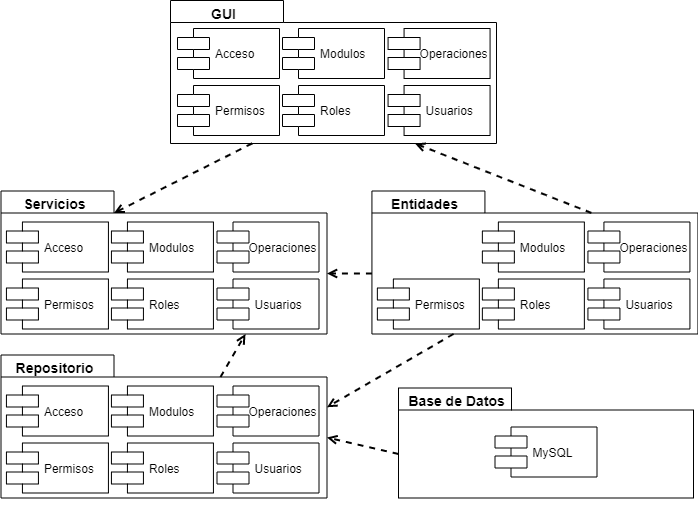

The diagram above was exported from draw.io. Its source (the exported page's mxGraphModel, read from the mxfile embedded in the PNG):
<mxGraphModel dx="1085" dy="1703" grid="0" gridSize="10" guides="1" tooltips="1" connect="1" arrows="1" fold="1" page="1" pageScale="1" pageWidth="700" pageHeight="550" math="0" shadow="0">
  <root>
    <mxCell id="emhIhm-tB8Ulydx_HKPw-0" />
    <mxCell id="emhIhm-tB8Ulydx_HKPw-1" parent="emhIhm-tB8Ulydx_HKPw-0" />
    <mxCell id="BfVvV_JIrb1hF9qvSdPW-43" value="Base de Datos&lt;br&gt;&lt;br&gt;&lt;br&gt;&lt;br&gt;&lt;br&gt;&lt;br&gt;&lt;br&gt;" style="shape=folder;fontStyle=1;spacingTop=10;tabWidth=113;tabHeight=22;tabPosition=left;html=1;fontSize=14;labelPosition=center;verticalLabelPosition=middle;align=center;verticalAlign=middle;fontFamily=Helvetica;spacingLeft=40;spacingRight=220;" vertex="1" parent="emhIhm-tB8Ulydx_HKPw-1">
      <mxGeometry x="400" y="-707.5" width="295" height="110" as="geometry" />
    </mxCell>
    <mxCell id="BfVvV_JIrb1hF9qvSdPW-2" value="GUI&lt;br&gt;&lt;br&gt;&lt;br&gt;&lt;br&gt;&lt;br&gt;&lt;br&gt;&lt;br&gt;&lt;br&gt;&lt;br&gt;" style="shape=folder;fontStyle=1;spacingTop=10;tabWidth=113;tabHeight=22;tabPosition=left;html=1;fontSize=14;labelPosition=center;verticalLabelPosition=middle;align=center;verticalAlign=middle;fontFamily=Helvetica;spacingLeft=0;spacingRight=220;" vertex="1" parent="emhIhm-tB8Ulydx_HKPw-1">
      <mxGeometry x="172" y="-1095" width="326" height="143" as="geometry" />
    </mxCell>
    <mxCell id="BfVvV_JIrb1hF9qvSdPW-3" value="Acceso" style="shape=component;align=left;spacingLeft=36;" vertex="1" parent="emhIhm-tB8Ulydx_HKPw-1">
      <mxGeometry x="179" y="-1067" width="102" height="50" as="geometry" />
    </mxCell>
    <mxCell id="BfVvV_JIrb1hF9qvSdPW-8" value="Modulos" style="shape=component;align=left;spacingLeft=36;" vertex="1" parent="emhIhm-tB8Ulydx_HKPw-1">
      <mxGeometry x="284" y="-1067" width="102" height="50" as="geometry" />
    </mxCell>
    <mxCell id="BfVvV_JIrb1hF9qvSdPW-9" value="Operaciones" style="shape=component;align=left;spacingLeft=30;fontSize=12;" vertex="1" parent="emhIhm-tB8Ulydx_HKPw-1">
      <mxGeometry x="389.57" y="-1067" width="102" height="50" as="geometry" />
    </mxCell>
    <mxCell id="BfVvV_JIrb1hF9qvSdPW-10" value="Permisos" style="shape=component;align=left;spacingLeft=36;" vertex="1" parent="emhIhm-tB8Ulydx_HKPw-1">
      <mxGeometry x="179" y="-1010" width="102" height="50" as="geometry" />
    </mxCell>
    <mxCell id="BfVvV_JIrb1hF9qvSdPW-11" value="Roles" style="shape=component;align=left;spacingLeft=36;" vertex="1" parent="emhIhm-tB8Ulydx_HKPw-1">
      <mxGeometry x="284" y="-1010" width="102" height="50" as="geometry" />
    </mxCell>
    <mxCell id="BfVvV_JIrb1hF9qvSdPW-12" value="Usuarios" style="shape=component;align=left;spacingLeft=36;" vertex="1" parent="emhIhm-tB8Ulydx_HKPw-1">
      <mxGeometry x="389.57" y="-1010" width="102" height="50" as="geometry" />
    </mxCell>
    <mxCell id="BfVvV_JIrb1hF9qvSdPW-15" value="MySQL" style="shape=component;align=left;spacingLeft=36;" vertex="1" parent="emhIhm-tB8Ulydx_HKPw-1">
      <mxGeometry x="496.5" y="-668.5" width="102" height="50" as="geometry" />
    </mxCell>
    <mxCell id="BfVvV_JIrb1hF9qvSdPW-17" value="Servicios&lt;br&gt;&lt;br&gt;&lt;br&gt;&lt;br&gt;&lt;br&gt;&lt;br&gt;&lt;br&gt;&lt;br&gt;&lt;br&gt;" style="shape=folder;fontStyle=1;spacingTop=10;tabWidth=113;tabHeight=22;tabPosition=left;html=1;fontSize=14;labelPosition=center;verticalLabelPosition=middle;align=center;verticalAlign=middle;fontFamily=Helvetica;spacingLeft=0;spacingRight=220;" vertex="1" parent="emhIhm-tB8Ulydx_HKPw-1">
      <mxGeometry x="2.5" y="-904.5" width="326" height="143" as="geometry" />
    </mxCell>
    <mxCell id="BfVvV_JIrb1hF9qvSdPW-18" value="Acceso" style="shape=component;align=left;spacingLeft=36;" vertex="1" parent="emhIhm-tB8Ulydx_HKPw-1">
      <mxGeometry x="7.930000000000007" y="-873.5" width="102" height="50" as="geometry" />
    </mxCell>
    <mxCell id="BfVvV_JIrb1hF9qvSdPW-19" value="Modulos" style="shape=component;align=left;spacingLeft=36;" vertex="1" parent="emhIhm-tB8Ulydx_HKPw-1">
      <mxGeometry x="112.93" y="-873.5" width="102" height="50" as="geometry" />
    </mxCell>
    <mxCell id="BfVvV_JIrb1hF9qvSdPW-20" value="Operaciones" style="shape=component;align=left;spacingLeft=30;fontSize=12;" vertex="1" parent="emhIhm-tB8Ulydx_HKPw-1">
      <mxGeometry x="218.5" y="-873.5" width="102" height="50" as="geometry" />
    </mxCell>
    <mxCell id="BfVvV_JIrb1hF9qvSdPW-21" value="Permisos" style="shape=component;align=left;spacingLeft=36;" vertex="1" parent="emhIhm-tB8Ulydx_HKPw-1">
      <mxGeometry x="7.930000000000007" y="-816.5" width="102" height="50" as="geometry" />
    </mxCell>
    <mxCell id="BfVvV_JIrb1hF9qvSdPW-22" value="Roles" style="shape=component;align=left;spacingLeft=36;" vertex="1" parent="emhIhm-tB8Ulydx_HKPw-1">
      <mxGeometry x="112.93" y="-816.5" width="102" height="50" as="geometry" />
    </mxCell>
    <mxCell id="BfVvV_JIrb1hF9qvSdPW-23" value="Usuarios" style="shape=component;align=left;spacingLeft=36;" vertex="1" parent="emhIhm-tB8Ulydx_HKPw-1">
      <mxGeometry x="218.5" y="-816.5" width="102" height="50" as="geometry" />
    </mxCell>
    <mxCell id="BfVvV_JIrb1hF9qvSdPW-25" value="Entidades&lt;br&gt;&lt;br&gt;&lt;br&gt;&lt;br&gt;&lt;br&gt;&lt;br&gt;&lt;br&gt;&lt;br&gt;&lt;br&gt;" style="shape=folder;fontStyle=1;spacingTop=10;tabWidth=113;tabHeight=22;tabPosition=left;html=1;fontSize=14;labelPosition=center;verticalLabelPosition=middle;align=center;verticalAlign=middle;fontFamily=Helvetica;spacingLeft=0;spacingRight=220;" vertex="1" parent="emhIhm-tB8Ulydx_HKPw-1">
      <mxGeometry x="373.43" y="-904.5" width="326" height="143" as="geometry" />
    </mxCell>
    <mxCell id="BfVvV_JIrb1hF9qvSdPW-27" value="Modulos" style="shape=component;align=left;spacingLeft=36;" vertex="1" parent="emhIhm-tB8Ulydx_HKPw-1">
      <mxGeometry x="483.86" y="-873.5" width="102" height="50" as="geometry" />
    </mxCell>
    <mxCell id="BfVvV_JIrb1hF9qvSdPW-28" value="Operaciones" style="shape=component;align=left;spacingLeft=30;fontSize=12;" vertex="1" parent="emhIhm-tB8Ulydx_HKPw-1">
      <mxGeometry x="589.4300000000001" y="-873.5" width="102" height="50" as="geometry" />
    </mxCell>
    <mxCell id="BfVvV_JIrb1hF9qvSdPW-29" value="Permisos" style="shape=component;align=left;spacingLeft=36;" vertex="1" parent="emhIhm-tB8Ulydx_HKPw-1">
      <mxGeometry x="378.86" y="-816.5" width="102" height="50" as="geometry" />
    </mxCell>
    <mxCell id="BfVvV_JIrb1hF9qvSdPW-30" value="Roles" style="shape=component;align=left;spacingLeft=36;" vertex="1" parent="emhIhm-tB8Ulydx_HKPw-1">
      <mxGeometry x="483.86" y="-816.5" width="102" height="50" as="geometry" />
    </mxCell>
    <mxCell id="BfVvV_JIrb1hF9qvSdPW-31" value="Usuarios" style="shape=component;align=left;spacingLeft=36;" vertex="1" parent="emhIhm-tB8Ulydx_HKPw-1">
      <mxGeometry x="589.4300000000001" y="-816.5" width="102" height="50" as="geometry" />
    </mxCell>
    <mxCell id="BfVvV_JIrb1hF9qvSdPW-33" value="" style="edgeStyle=none;rounded=0;orthogonalLoop=1;jettySize=auto;html=1;dashed=1;startArrow=none;startFill=0;endArrow=open;endFill=0;fontSize=10;entryX=0.75;entryY=1;entryDx=0;entryDy=0;entryPerimeter=0;exitX=0;exitY=0;exitDx=219.5;exitDy=22;exitPerimeter=0;strokeWidth=2;" edge="1" parent="emhIhm-tB8Ulydx_HKPw-1" source="BfVvV_JIrb1hF9qvSdPW-25" target="BfVvV_JIrb1hF9qvSdPW-2">
      <mxGeometry relative="1" as="geometry">
        <mxPoint x="245.5" y="-876" as="targetPoint" />
        <mxPoint x="262.5" y="-935" as="sourcePoint" />
      </mxGeometry>
    </mxCell>
    <mxCell id="BfVvV_JIrb1hF9qvSdPW-34" value="Repositorio&lt;br&gt;&lt;br&gt;&lt;br&gt;&lt;br&gt;&lt;br&gt;&lt;br&gt;&lt;br&gt;&lt;br&gt;&lt;br&gt;" style="shape=folder;fontStyle=1;spacingTop=10;tabWidth=113;tabHeight=22;tabPosition=left;html=1;fontSize=14;labelPosition=center;verticalLabelPosition=middle;align=center;verticalAlign=middle;fontFamily=Helvetica;spacingLeft=0;spacingRight=220;" vertex="1" parent="emhIhm-tB8Ulydx_HKPw-1">
      <mxGeometry x="2.5" y="-740.5" width="326" height="143" as="geometry" />
    </mxCell>
    <mxCell id="BfVvV_JIrb1hF9qvSdPW-35" value="Acceso" style="shape=component;align=left;spacingLeft=36;" vertex="1" parent="emhIhm-tB8Ulydx_HKPw-1">
      <mxGeometry x="7.930000000000007" y="-709.5" width="102" height="50" as="geometry" />
    </mxCell>
    <mxCell id="BfVvV_JIrb1hF9qvSdPW-36" value="Modulos" style="shape=component;align=left;spacingLeft=36;" vertex="1" parent="emhIhm-tB8Ulydx_HKPw-1">
      <mxGeometry x="112.93" y="-709.5" width="102" height="50" as="geometry" />
    </mxCell>
    <mxCell id="BfVvV_JIrb1hF9qvSdPW-37" value="Operaciones" style="shape=component;align=left;spacingLeft=30;fontSize=12;" vertex="1" parent="emhIhm-tB8Ulydx_HKPw-1">
      <mxGeometry x="218.5" y="-709.5" width="102" height="50" as="geometry" />
    </mxCell>
    <mxCell id="BfVvV_JIrb1hF9qvSdPW-38" value="Permisos" style="shape=component;align=left;spacingLeft=36;" vertex="1" parent="emhIhm-tB8Ulydx_HKPw-1">
      <mxGeometry x="7.930000000000007" y="-652.5" width="102" height="50" as="geometry" />
    </mxCell>
    <mxCell id="BfVvV_JIrb1hF9qvSdPW-39" value="Roles" style="shape=component;align=left;spacingLeft=36;" vertex="1" parent="emhIhm-tB8Ulydx_HKPw-1">
      <mxGeometry x="112.93" y="-652.5" width="102" height="50" as="geometry" />
    </mxCell>
    <mxCell id="BfVvV_JIrb1hF9qvSdPW-40" value="Usuarios" style="shape=component;align=left;spacingLeft=36;" vertex="1" parent="emhIhm-tB8Ulydx_HKPw-1">
      <mxGeometry x="218.5" y="-652.5" width="102" height="50" as="geometry" />
    </mxCell>
    <mxCell id="BfVvV_JIrb1hF9qvSdPW-44" value="" style="edgeStyle=none;rounded=0;orthogonalLoop=1;jettySize=auto;html=1;dashed=1;startArrow=none;startFill=0;endArrow=open;endFill=0;fontSize=10;entryX=0;entryY=0;entryDx=113;entryDy=22;entryPerimeter=0;strokeWidth=2;exitX=0.25;exitY=1;exitDx=0;exitDy=0;exitPerimeter=0;" edge="1" parent="emhIhm-tB8Ulydx_HKPw-1" source="BfVvV_JIrb1hF9qvSdPW-2" target="BfVvV_JIrb1hF9qvSdPW-17">
      <mxGeometry relative="1" as="geometry">
        <mxPoint x="175.5" y="-775" as="targetPoint" />
        <mxPoint x="295" y="-930" as="sourcePoint" />
      </mxGeometry>
    </mxCell>
    <mxCell id="BfVvV_JIrb1hF9qvSdPW-45" value="" style="edgeStyle=none;rounded=0;orthogonalLoop=1;jettySize=auto;html=1;dashed=1;startArrow=none;startFill=0;endArrow=open;endFill=0;fontSize=10;entryX=0;entryY=0;entryDx=326;entryDy=82.5;entryPerimeter=0;exitX=0;exitY=0;exitDx=0;exitDy=66;exitPerimeter=0;strokeWidth=2;" edge="1" parent="emhIhm-tB8Ulydx_HKPw-1" source="BfVvV_JIrb1hF9qvSdPW-43" target="BfVvV_JIrb1hF9qvSdPW-34">
      <mxGeometry relative="1" as="geometry">
        <mxPoint x="175.5" y="-751.5" as="targetPoint" />
        <mxPoint x="232" y="-708.5" as="sourcePoint" />
      </mxGeometry>
    </mxCell>
    <mxCell id="BfVvV_JIrb1hF9qvSdPW-48" value="" style="edgeStyle=none;rounded=0;orthogonalLoop=1;jettySize=auto;html=1;dashed=1;startArrow=none;startFill=0;endArrow=open;endFill=0;fontSize=10;entryX=0;entryY=0;entryDx=326;entryDy=82.5;entryPerimeter=0;exitX=0;exitY=0;exitDx=0;exitDy=82.5;exitPerimeter=0;strokeWidth=2;" edge="1" parent="emhIhm-tB8Ulydx_HKPw-1" source="BfVvV_JIrb1hF9qvSdPW-25" target="BfVvV_JIrb1hF9qvSdPW-17">
      <mxGeometry relative="1" as="geometry">
        <mxPoint x="338.5" y="-648" as="targetPoint" />
        <mxPoint x="383.43000000000006" y="-648" as="sourcePoint" />
      </mxGeometry>
    </mxCell>
    <mxCell id="BfVvV_JIrb1hF9qvSdPW-49" value="" style="edgeStyle=none;rounded=0;orthogonalLoop=1;jettySize=auto;html=1;dashed=1;startArrow=none;startFill=0;endArrow=open;endFill=0;fontSize=10;entryX=0;entryY=0;entryDx=326;entryDy=52.25;entryPerimeter=0;exitX=0.25;exitY=1;exitDx=0;exitDy=0;exitPerimeter=0;strokeWidth=2;" edge="1" parent="emhIhm-tB8Ulydx_HKPw-1" source="BfVvV_JIrb1hF9qvSdPW-25" target="BfVvV_JIrb1hF9qvSdPW-34">
      <mxGeometry relative="1" as="geometry">
        <mxPoint x="338.5" y="-648" as="targetPoint" />
        <mxPoint x="383.43000000000006" y="-615" as="sourcePoint" />
      </mxGeometry>
    </mxCell>
    <mxCell id="BfVvV_JIrb1hF9qvSdPW-54" value="" style="edgeStyle=none;rounded=0;orthogonalLoop=1;jettySize=auto;html=1;dashed=1;startArrow=none;startFill=0;endArrow=open;endFill=0;fontSize=10;entryX=0.75;entryY=1;entryDx=0;entryDy=0;entryPerimeter=0;exitX=0;exitY=0;exitDx=219.5;exitDy=22;exitPerimeter=0;strokeWidth=2;" edge="1" parent="emhIhm-tB8Ulydx_HKPw-1" source="BfVvV_JIrb1hF9qvSdPW-34" target="BfVvV_JIrb1hF9qvSdPW-17">
      <mxGeometry relative="1" as="geometry">
        <mxPoint x="338.5" y="-678.2499999999999" as="targetPoint" />
        <mxPoint x="464.93000000000006" y="-751.5" as="sourcePoint" />
      </mxGeometry>
    </mxCell>
  </root>
</mxGraphModel>